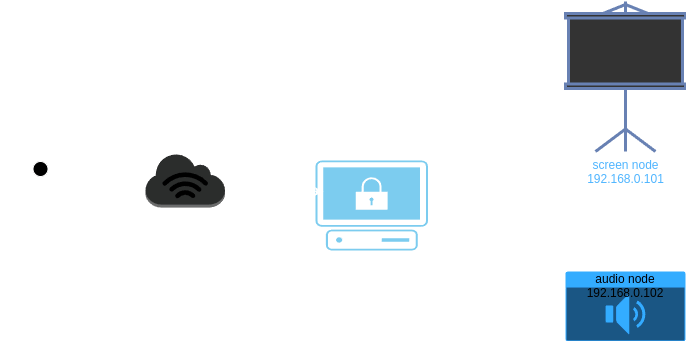

The diagram above was exported from draw.io. Its source (the exported page's mxGraphModel, read from the mxfile embedded in the PNG):
<mxGraphModel dx="2074" dy="1146" grid="1" gridSize="10" guides="1" tooltips="1" connect="1" arrows="1" fold="1" page="1" pageScale="1" pageWidth="1000" pageHeight="1300" math="0" shadow="0">
  <root>
    <mxCell id="0" />
    <mxCell id="1" parent="0" />
    <mxCell id="n2VxvPVv8emQkTkzXVSl-1" value="your game&lt;br&gt;room customer" style="shape=umlActor;verticalLabelPosition=bottom;verticalAlign=top;html=1;outlineConnect=0;" vertex="1" parent="1">
      <mxGeometry x="70" y="280" width="30" height="60" as="geometry" />
    </mxCell>
    <mxCell id="n2VxvPVv8emQkTkzXVSl-9" style="rounded=0;orthogonalLoop=1;jettySize=auto;html=1;exitX=0.98;exitY=0.015;exitDx=0;exitDy=0;exitPerimeter=0;entryX=0;entryY=0.56;entryDx=0;entryDy=0;entryPerimeter=0;" edge="1" parent="1" source="n2VxvPVv8emQkTkzXVSl-2" target="n2VxvPVv8emQkTkzXVSl-8">
      <mxGeometry relative="1" as="geometry">
        <mxPoint x="530" y="240" as="targetPoint" />
      </mxGeometry>
    </mxCell>
    <mxCell id="n2VxvPVv8emQkTkzXVSl-2" value="secured master&lt;br&gt;endpoint" style="points=[[0.02,0.015,0],[0.5,0,0],[0.98,0.015,0],[1,0.38,0],[0.895,0.98,0],[0.5,1,0],[0.105,0.98,0],[0,0.38,0]];verticalLabelPosition=bottom;sketch=0;html=1;verticalAlign=top;aspect=fixed;align=center;pointerEvents=1;shape=mxgraph.cisco19.secure_endpoint_pc;fillColor=#005073;strokeColor=none;" vertex="1" parent="1">
      <mxGeometry x="360" y="279" width="112.5" height="90" as="geometry" />
    </mxCell>
    <mxCell id="n2VxvPVv8emQkTkzXVSl-3" style="edgeStyle=orthogonalEdgeStyle;rounded=0;orthogonalLoop=1;jettySize=auto;html=1;exitX=1;exitY=0.7;exitDx=0;exitDy=0;exitPerimeter=0;entryX=0.071;entryY=0.344;entryDx=0;entryDy=0;entryPerimeter=0;" edge="1" parent="1" source="n2VxvPVv8emQkTkzXVSl-4" target="n2VxvPVv8emQkTkzXVSl-2">
      <mxGeometry relative="1" as="geometry" />
    </mxCell>
    <mxCell id="n2VxvPVv8emQkTkzXVSl-5" value="" style="edgeStyle=orthogonalEdgeStyle;rounded=0;orthogonalLoop=1;jettySize=auto;html=1;exitX=0.5;exitY=0.5;exitDx=0;exitDy=0;exitPerimeter=0;entryX=0;entryY=0.7;entryDx=0;entryDy=0;entryPerimeter=0;" edge="1" parent="1" source="n2VxvPVv8emQkTkzXVSl-1" target="n2VxvPVv8emQkTkzXVSl-4">
      <mxGeometry relative="1" as="geometry">
        <mxPoint x="85" y="310" as="sourcePoint" />
        <mxPoint x="452" y="221" as="targetPoint" />
      </mxGeometry>
    </mxCell>
    <mxCell id="n2VxvPVv8emQkTkzXVSl-4" value="internet or&lt;br&gt;public WiFi" style="outlineConnect=0;dashed=0;verticalLabelPosition=bottom;verticalAlign=top;align=center;html=1;shape=mxgraph.aws3.internet_3;fillColor=#D2D3D3;gradientColor=none;" vertex="1" parent="1">
      <mxGeometry x="190" y="272" width="79.5" height="54" as="geometry" />
    </mxCell>
    <mxCell id="n2VxvPVv8emQkTkzXVSl-6" value="audio node&lt;br&gt;192.168.0.102" style="html=1;whiteSpace=wrap;strokeColor=none;fillColor=#0079D6;labelPosition=center;verticalLabelPosition=middle;verticalAlign=top;align=center;fontSize=12;outlineConnect=0;spacingTop=-6;fontColor=#FFFFFF;sketch=0;shape=mxgraph.sitemap.audio;" vertex="1" parent="1">
      <mxGeometry x="610" y="390" width="120" height="70" as="geometry" />
    </mxCell>
    <mxCell id="n2VxvPVv8emQkTkzXVSl-7" style="rounded=0;orthogonalLoop=1;jettySize=auto;html=1;exitX=0.895;exitY=0.98;exitDx=0;exitDy=0;exitPerimeter=0;entryX=0;entryY=0.25;entryDx=0;entryDy=0;entryPerimeter=0;" edge="1" parent="1" source="n2VxvPVv8emQkTkzXVSl-2" target="n2VxvPVv8emQkTkzXVSl-6">
      <mxGeometry relative="1" as="geometry" />
    </mxCell>
    <mxCell id="n2VxvPVv8emQkTkzXVSl-8" value="screen node&lt;br&gt;192.168.0.101" style="fontColor=#0066CC;verticalAlign=top;verticalLabelPosition=bottom;labelPosition=center;align=center;html=1;outlineConnect=0;fillColor=#CCCCCC;strokeColor=#6881B3;gradientColor=none;gradientDirection=north;strokeWidth=2;shape=mxgraph.networks.video_projector_screen;" vertex="1" parent="1">
      <mxGeometry x="610" y="120" width="120" height="150" as="geometry" />
    </mxCell>
  </root>
</mxGraphModel>